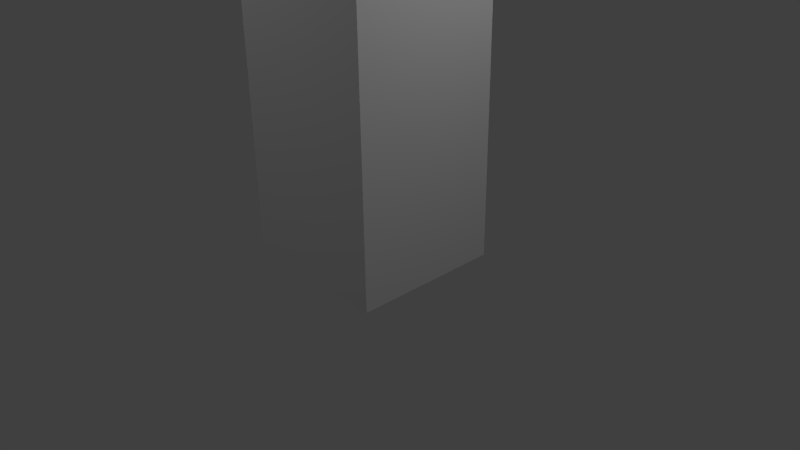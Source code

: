 # Source: test_fbx_model.blend  (saved by Blender 2.69.0; exported with 4.5.12 LTS)
import bpy
from mathutils import Matrix  # noqa: F401  (used for matrix-valued properties, if any)

bpy.ops.wm.read_factory_settings(use_empty=True)
scene = bpy.context.scene
scene.name = 'Scene'

# ---- collections
col_collection_1 = bpy.data.collections.new('Collection 1'); scene.collection.children.link(col_collection_1)

# ---- world
world_world = bpy.data.worlds.new('World'); scene.world = world_world
world_world.color = (0.05088, 0.05088, 0.05088)
world_world.use_sun_shadow = False
world_world.sun_shadow_jitter_overblur = 0.0
world_world.cycles.sampling_method = 'MANUAL'
world_world.cycles.sample_map_resolution = 256

# ---- cameras
cam_camera = bpy.data.cameras.new('Camera')
cam_camera.clip_end = 100.0
cam_camera.lens = 35.0
cam_camera.sensor_width = 32.0
cam_camera.sensor_height = 18.0
cam_camera.ortho_scale = 7.314
cam_camera.dof.focus_distance = 0.0
cam_camera.dof.aperture_fstop = 128.0

# ---- lights
light_lamp_003 = bpy.data.lights.new('Lamp.003', 'POINT')
light_lamp_003.transmission_factor = 0.0
light_lamp_003.cutoff_distance = 30.0
light_lamp_003.energy = 100.0
light_lamp_003.shadow_buffer_clip_start = 1.001
light_lamp_003.shadow_soft_size = 0.1
light_lamp_003.shadow_maximum_resolution = 0.006
light_lamp_003.use_absolute_resolution = True
light_lamp_003.cycles.use_multiple_importance_sampling = False
light_lamp_002 = bpy.data.lights.new('Lamp.002', 'POINT')
light_lamp_002.transmission_factor = 0.0
light_lamp_002.cutoff_distance = 30.0
light_lamp_002.energy = 100.0
light_lamp_002.shadow_buffer_clip_start = 1.001
light_lamp_002.shadow_soft_size = 0.1
light_lamp_002.shadow_maximum_resolution = 0.006
light_lamp_002.use_absolute_resolution = True
light_lamp_002.cycles.use_multiple_importance_sampling = False
light_lamp_001 = bpy.data.lights.new('Lamp.001', 'POINT')
light_lamp_001.transmission_factor = 0.0
light_lamp_001.cutoff_distance = 30.0
light_lamp_001.energy = 100.0
light_lamp_001.shadow_buffer_clip_start = 1.001
light_lamp_001.shadow_soft_size = 0.1
light_lamp_001.shadow_maximum_resolution = 0.006
light_lamp_001.use_absolute_resolution = True
light_lamp_001.cycles.use_multiple_importance_sampling = False
light_lamp = bpy.data.lights.new('Lamp', 'POINT')
light_lamp.transmission_factor = 0.0
light_lamp.cutoff_distance = 30.0
light_lamp.energy = 100.0
light_lamp.shadow_buffer_clip_start = 1.001
light_lamp.shadow_soft_size = 0.1
light_lamp.shadow_maximum_resolution = 0.006
light_lamp.use_absolute_resolution = True
light_lamp.cycles.use_multiple_importance_sampling = False

# ---- meshes
me_cube = bpy.data.meshes.new('Cube')
me_cube.from_pydata([(-1.0, -1.0, -1.0), (-1.0, 1.0, -1.0), (1.0, 1.0, -1.0), (1.0, -1.0, -1.0), (-1.0, -1.0, 1.0), (-1.0, 1.0, 1.0), (1.0, 1.0, 1.0), (1.0, -1.0, 1.0), (-1.0, -1.0, -3.0), (-1.0, 1.0, -3.0), (1.0, 1.0, -3.0), (1.0, -1.0, -3.0), (-1.0, -1.0, -5.0), (-1.0, 1.0, -5.0), (1.0, 1.0, -5.0), (1.0, -1.0, -5.0)], [], [(4, 5, 1, 0), (5, 6, 2, 1), (6, 7, 3, 2), (7, 4, 0, 3), (3, 0, 8, 11), (7, 6, 5, 4), (11, 8, 12, 15), (2, 3, 11, 10), (1, 2, 10, 9), (0, 1, 9, 8), (12, 13, 14, 15), (10, 11, 15, 14), (9, 10, 14, 13), (8, 9, 13, 12)])
_ca = me_cube.color_attributes.new('Col', 'BYTE_COLOR', 'CORNER')
_ca.data.foreach_set('color', [1.0, 0.0, 0.002428, 1.0, 1.0, 0.0, 0.002428, 1.0, 0.0, 1.0, 0.008023, 1.0, 0.0, 1.0, 0.008023, 1.0, 1.0, 0.0, 0.002428, 1.0, 1.0, 0.0, 0.002428, 1.0, 0.02624, 1.0, 0.04817, 1.0, 0.0, 1.0, 0.008023, 1.0, 1.0, 0.0, 0.002428, 1.0, 1.0, 0.0, 0.002428, 1.0, 0.0, 1.0, 0.008023, 1.0, 0.0, 1.0, 0.008023, 1.0, 1.0, 0.0, 0.001821, 1.0, 1.0, 0.0003035, 0.002125, 1.0, 0.0, 1.0, 0.008023, 1.0, 0.0, 1.0, 0.008023, 1.0, 0.0, 1.0, 0.008023, 1.0, 0.0, 1.0, 0.008023, 1.0, 0.01764, 0.0, 1.0, 1.0, 0.01764, 0.0, 1.0, 1.0, 1.0, 0.0, 0.002428, 1.0, 1.0, 0.0, 0.002428, 1.0, 1.0, 0.0, 0.002428, 1.0, 1.0, 0.0, 0.002428, 1.0, 0.01764, 0.0, 1.0, 1.0, 0.01764, 0.0, 1.0, 1.0, 1.0, 0.0, 0.7682, 1.0, 1.0, 0.0, 0.7682, 1.0, 0.0, 1.0, 0.008023, 1.0, 0.0, 1.0, 0.008023, 1.0, 0.01764, 0.0, 1.0, 1.0, 0.01764, 0.0, 1.0, 1.0, 0.0, 1.0, 0.008023, 1.0, 0.02624, 1.0, 0.04817, 1.0, 0.01764, 0.0, 1.0, 1.0, 0.01764, 0.0, 1.0, 1.0, 0.0, 1.0, 0.008023, 1.0, 0.0, 1.0, 0.008023, 1.0, 0.01764, 0.0, 1.0, 1.0, 0.01764, 0.0, 1.0, 1.0, 1.0, 0.0, 0.7682, 1.0, 1.0, 0.0, 0.7682, 1.0, 1.0, 0.0, 0.7682, 1.0, 1.0, 0.0, 0.7682, 1.0, 0.01764, 0.0, 1.0, 1.0, 0.01764, 0.0, 1.0, 1.0, 1.0, 0.0, 0.7682, 1.0, 1.0, 0.0, 0.7682, 1.0, 0.01764, 0.0, 1.0, 1.0, 0.01764, 0.0, 1.0, 1.0, 1.0, 0.0, 0.7682, 1.0, 1.0, 0.0, 0.7682, 1.0, 0.01764, 0.0, 1.0, 1.0, 0.01764, 0.0, 1.0, 1.0, 1.0, 0.0, 0.7682, 1.0, 1.0, 0.0, 0.7682, 1.0])
me_cube.use_remesh_preserve_volume = False
me_cube.use_remesh_preserve_attributes = False
me_cube.use_mirror_vertex_groups = False
me_cube.update()
arm_armature = bpy.data.armatures.new('Armature')  # bones are not reproduced

# ---- objects
ob_lamp_003 = bpy.data.objects.new('Lamp.003', light_lamp_003)
ob_lamp_002 = bpy.data.objects.new('Lamp.002', light_lamp_002)
ob_lamp_001 = bpy.data.objects.new('Lamp.001', light_lamp_001)
ob_armature = bpy.data.objects.new('Armature', arm_armature)
ob_cube = bpy.data.objects.new('Cube', me_cube)
ob_lamp = bpy.data.objects.new('Lamp', light_lamp)
ob_camera = bpy.data.objects.new('Camera', cam_camera)

# ---- transforms, parenting, visibility, modifiers, constraints
ob_lamp_003.location = (-2.182, -3.993, 7.631)
ob_lamp_003.rotation_euler = (0.6503, 0.05522, 1.866)
ob_lamp_003.lock_rotations_4d = False
ob_lamp_003.empty_display_type = 'ARROWS'
ob_lamp_003.color = (0.0, 0.0, 0.0, 0.0)
ob_lamp_003.lineart.crease_threshold = 0.0
ob_lamp_002.location = (3.956, 0.05527, 8.237)
ob_lamp_002.rotation_euler = (0.6503, 0.05522, 1.866)
ob_lamp_002.lock_rotations_4d = False
ob_lamp_002.empty_display_type = 'ARROWS'
ob_lamp_002.color = (0.0, 0.0, 0.0, 0.0)
ob_lamp_002.lineart.crease_threshold = 0.0
ob_lamp_001.location = (-1.255, 8.095, 6.057)
ob_lamp_001.rotation_euler = (0.6503, 0.05522, 1.866)
ob_lamp_001.lock_rotations_4d = False
ob_lamp_001.empty_display_type = 'ARROWS'
ob_lamp_001.color = (0.0, 0.0, 0.0, 0.0)
ob_lamp_001.lineart.crease_threshold = 0.0
ob_armature.location = (0.0, 0.0, 0.0)
ob_armature.rotation_euler = (-3.142, -3.142, -0.0)
ob_armature.lineart.crease_threshold = 0.0
ob_cube.parent = ob_armature
ob_cube.matrix_parent_inverse = Matrix(((1.0, 0.0, 0.0, 0.0), (0.0, -1.0, -1.51e-07, 0.0), (0.0, 1.51e-07, -1.0, 0.0), (0.0, 0.0, 0.0, 1.0)))
ob_cube.location = (0.0, 0.0, -1.0)
ob_cube.lineart.crease_threshold = 0.0
_vg = ob_cube.vertex_groups.new(name='Bone')
for _i, _w in zip([0, 1, 2, 3, 4, 5, 6, 7], [0.5, 0.5, 0.5, 0.5, 1.0, 1.0, 1.0, 1.0]): _vg.add([_i], _w, 'REPLACE')
_vg = ob_cube.vertex_groups.new(name='Bone.001')
for _i, _w in zip([0, 1, 2, 3, 8, 9, 10, 11], [0.5004, 0.5, 0.5, 0.5, 0.5189, 0.5064, 0.5, 0.5]): _vg.add([_i], _w, 'REPLACE')
_vg = ob_cube.vertex_groups.new(name='Bone.002')
for _i, _w in zip([8, 9, 10, 11, 12, 13, 14, 15], [0.5, 0.5002, 0.5, 0.5, 0.9894, 0.9645, 0.9941, 1.0]): _vg.add([_i], _w, 'REPLACE')
_m = ob_cube.modifiers.new('Armature', 'ARMATURE')
_m.object = ob_armature
ob_lamp.location = (4.076, 1.005, 5.904)
ob_lamp.rotation_euler = (0.6503, 0.05522, 1.866)
ob_lamp.lock_rotations_4d = False
ob_lamp.empty_display_type = 'ARROWS'
ob_lamp.color = (0.0, 0.0, 0.0, 0.0)
ob_lamp.lineart.crease_threshold = 0.0
ob_camera.location = (7.481, -6.508, 5.344)
ob_camera.rotation_euler = (1.109, 0.01082, 0.8149)
ob_camera.lock_rotations_4d = False
ob_camera.empty_display_type = 'ARROWS'
ob_camera.color = (0.0, 0.0, 0.0, 0.0)
ob_camera.display_type = 'WIRE'
ob_camera.lineart.crease_threshold = 0.0

# ---- collection membership
col_collection_1.objects.link(ob_lamp_003)
col_collection_1.objects.link(ob_lamp_002)
col_collection_1.objects.link(ob_lamp_001)
col_collection_1.objects.link(ob_armature)
col_collection_1.objects.link(ob_cube)
col_collection_1.objects.link(ob_lamp)
col_collection_1.objects.link(ob_camera)

# ---- scene / render settings (as saved in the file)
scene.camera = ob_camera
scene.frame_start = 1; scene.frame_end = 250; scene.frame_set(0)
scene.render.engine = 'BLENDER_EEVEE_NEXT'
scene.render.image_settings.compression = 90
scene.render.resolution_percentage = 50
scene.render.dither_intensity = 0.0
scene.cycles.use_denoising = False
scene.cycles.samples = 10
scene.cycles.sampling_pattern = 'TABULATED_SOBOL'
scene.cycles.light_sampling_threshold = 0.0
scene.cycles.use_adaptive_sampling = False
scene.cycles.use_light_tree = False
scene.cycles.blur_glossy = 0.0
scene.cycles.volume_bounces = 1
scene.cycles.pixel_filter_type = 'GAUSSIAN'
scene.cycles.sample_clamp_indirect = 0.0
scene.view_settings.view_transform = 'Standard'
bpy.context.view_layer.update()
